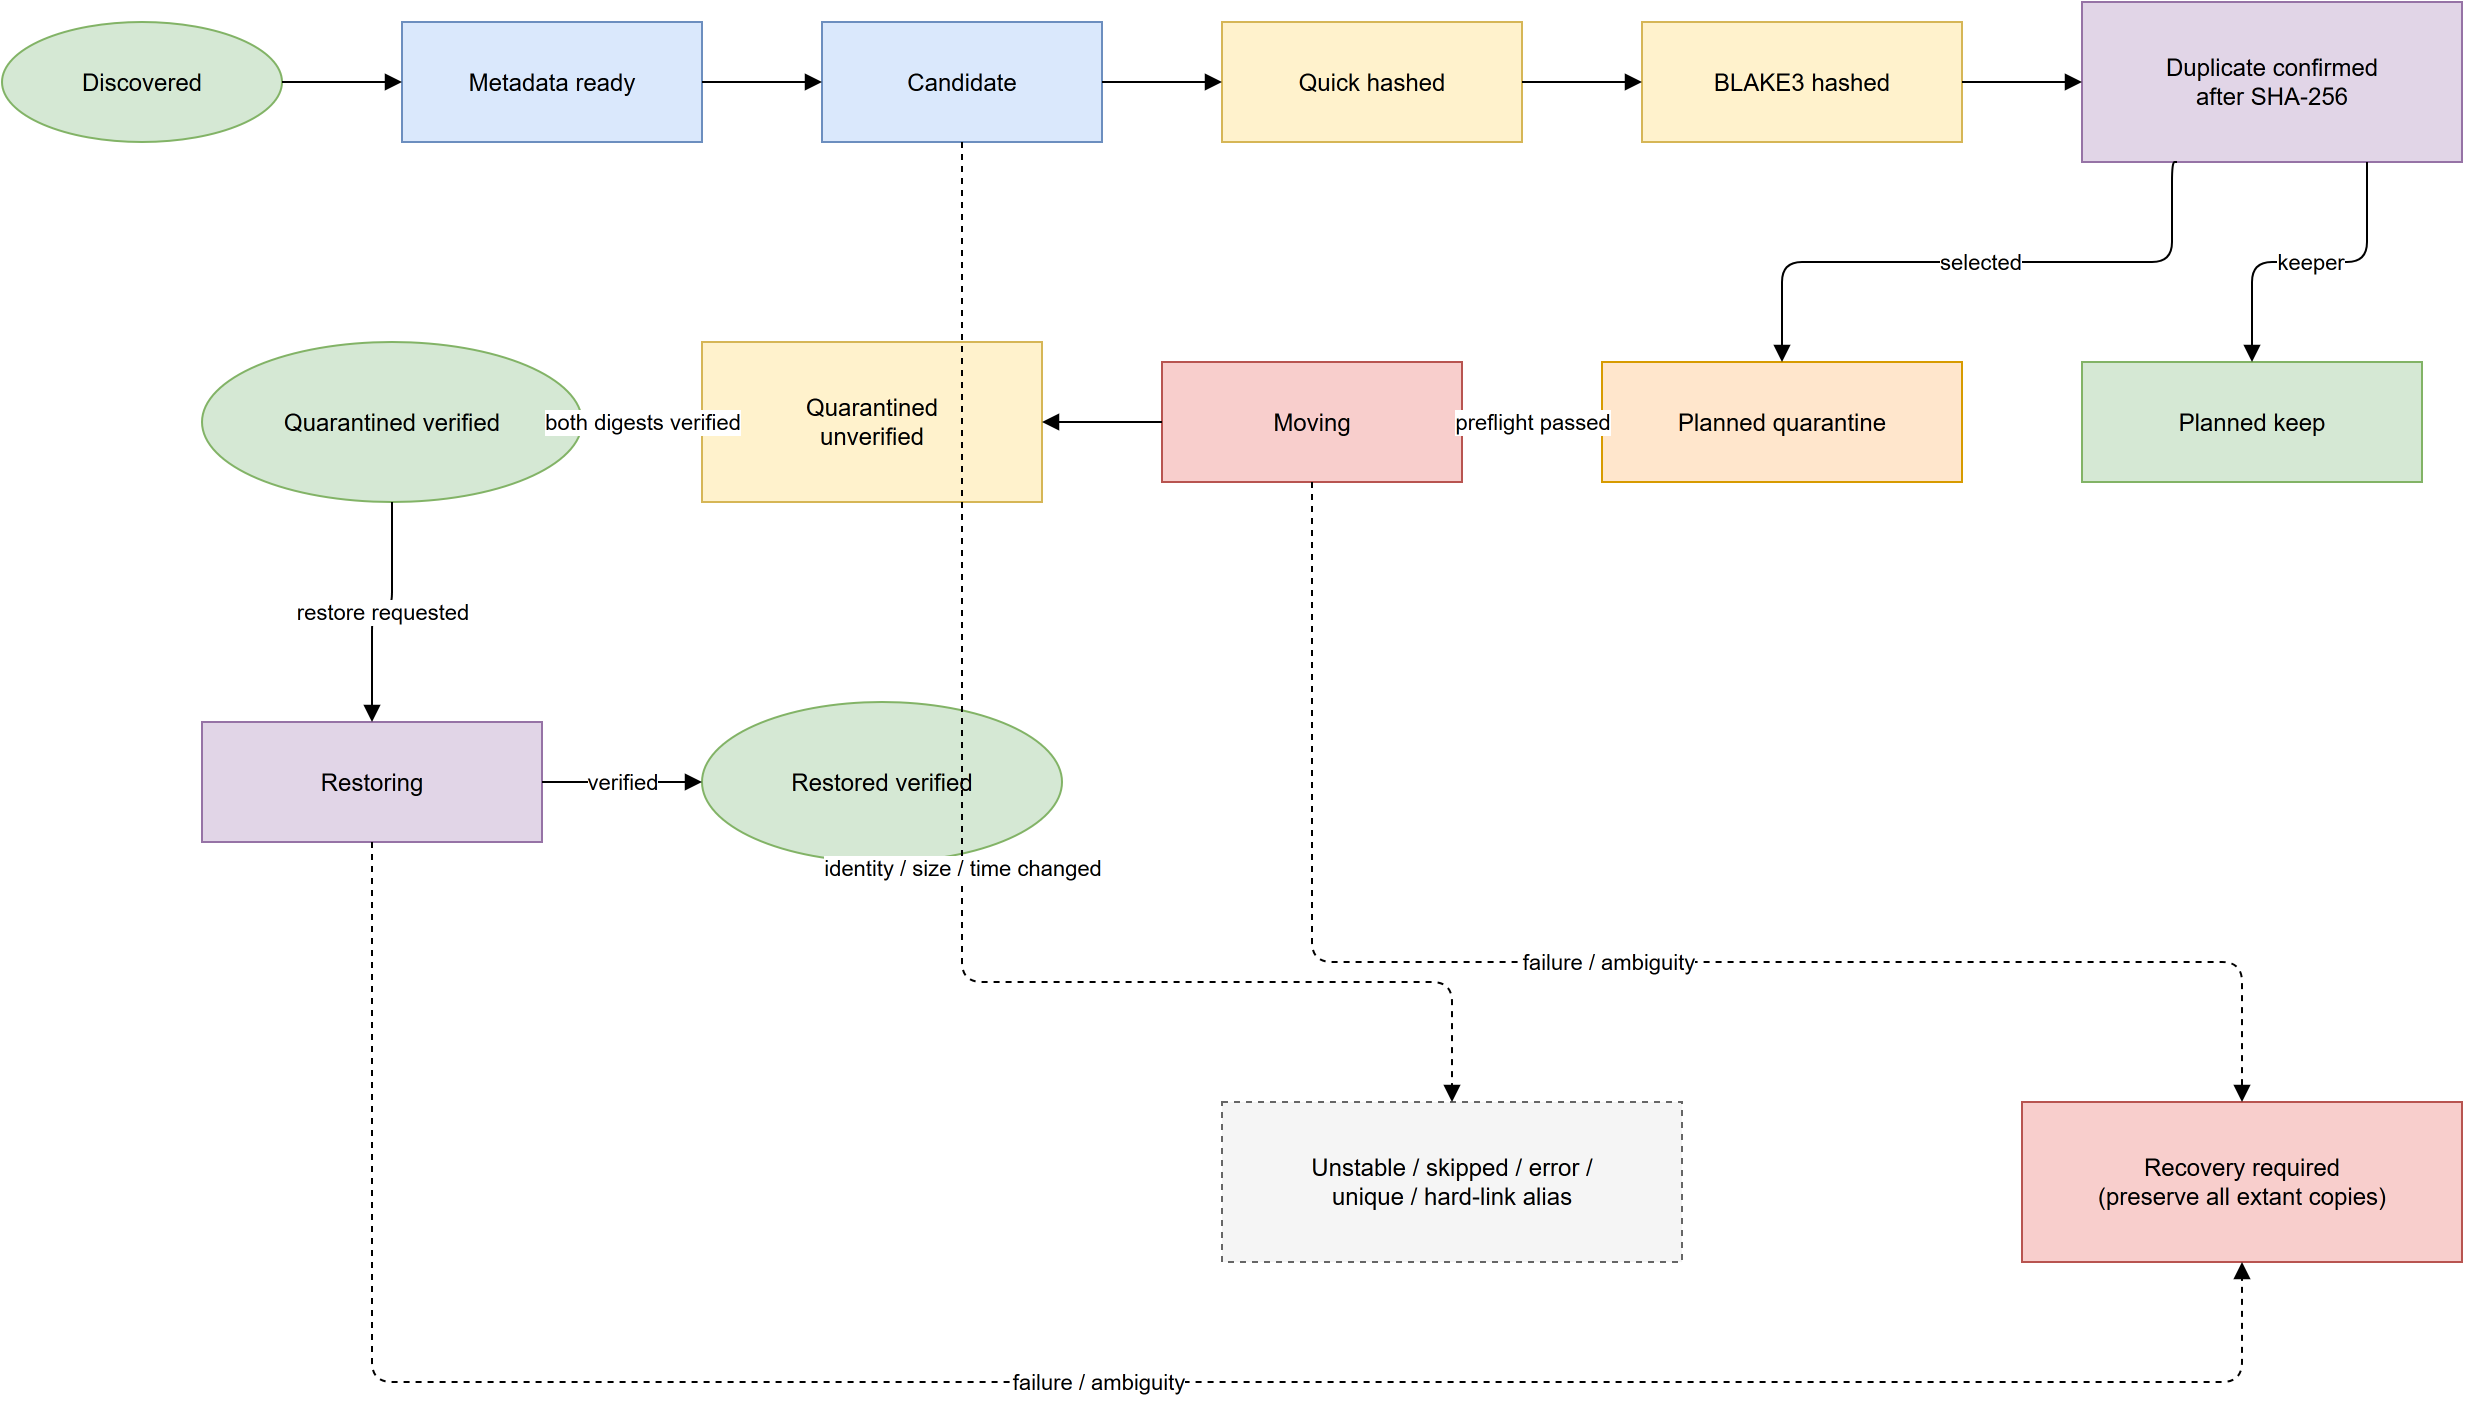

The diagram above was exported from draw.io. Its source (the exported page's mxGraphModel, read from the mxfile embedded in the PNG):
<mxGraphModel grid="1" gridSize="10" page="1" pageScale="1" pageWidth="1450" pageHeight="820">
  <root>
    <mxCell id="0" />
    <mxCell id="1" parent="0" />
    <mxCell id="2" value="Discovered" style="ellipse;whiteSpace=wrap;html=1;fillColor=#d5e8d4;strokeColor=#82b366;" vertex="1" parent="1">
      <mxGeometry x="40" y="80" width="140" height="60" as="geometry" />
    </mxCell>
    <mxCell id="3" value="Metadata ready" style="rounded=0;whiteSpace=wrap;html=1;fillColor=#dae8fc;strokeColor=#6c8ebf;" vertex="1" parent="1">
      <mxGeometry x="240" y="80" width="150" height="60" as="geometry" />
    </mxCell>
    <mxCell id="4" value="Candidate" style="rounded=0;whiteSpace=wrap;html=1;fillColor=#dae8fc;strokeColor=#6c8ebf;" vertex="1" parent="1">
      <mxGeometry x="450" y="80" width="140" height="60" as="geometry" />
    </mxCell>
    <mxCell id="5" value="Quick hashed" style="rounded=0;whiteSpace=wrap;html=1;fillColor=#fff2cc;strokeColor=#d6b656;" vertex="1" parent="1">
      <mxGeometry x="650" y="80" width="150" height="60" as="geometry" />
    </mxCell>
    <mxCell id="6" value="BLAKE3 hashed" style="rounded=0;whiteSpace=wrap;html=1;fillColor=#fff2cc;strokeColor=#d6b656;" vertex="1" parent="1">
      <mxGeometry x="860" y="80" width="160" height="60" as="geometry" />
    </mxCell>
    <mxCell id="7" value="Duplicate confirmed&#10;after SHA-256" style="rounded=0;whiteSpace=wrap;html=1;fillColor=#e1d5e7;strokeColor=#9673a6;" vertex="1" parent="1">
      <mxGeometry x="1080" y="70" width="190" height="80" as="geometry" />
    </mxCell>
    <mxCell id="8" value="Planned keep" style="rounded=0;whiteSpace=wrap;html=1;fillColor=#d5e8d4;strokeColor=#82b366;" vertex="1" parent="1">
      <mxGeometry x="1080" y="250" width="170" height="60" as="geometry" />
    </mxCell>
    <mxCell id="9" value="Planned quarantine" style="rounded=0;whiteSpace=wrap;html=1;fillColor=#ffe6cc;strokeColor=#d79b00;" vertex="1" parent="1">
      <mxGeometry x="840" y="250" width="180" height="60" as="geometry" />
    </mxCell>
    <mxCell id="10" value="Moving" style="rounded=0;whiteSpace=wrap;html=1;fillColor=#f8cecc;strokeColor=#b85450;" vertex="1" parent="1">
      <mxGeometry x="620" y="250" width="150" height="60" as="geometry" />
    </mxCell>
    <mxCell id="11" value="Quarantined&#10;unverified" style="rounded=0;whiteSpace=wrap;html=1;fillColor=#fff2cc;strokeColor=#d6b656;" vertex="1" parent="1">
      <mxGeometry x="390" y="240" width="170" height="80" as="geometry" />
    </mxCell>
    <mxCell id="12" value="Quarantined verified" style="ellipse;whiteSpace=wrap;html=1;fillColor=#d5e8d4;strokeColor=#82b366;" vertex="1" parent="1">
      <mxGeometry x="140" y="240" width="190" height="80" as="geometry" />
    </mxCell>
    <mxCell id="13" value="Restoring" style="rounded=0;whiteSpace=wrap;html=1;fillColor=#e1d5e7;strokeColor=#9673a6;" vertex="1" parent="1">
      <mxGeometry x="140" y="430" width="170" height="60" as="geometry" />
    </mxCell>
    <mxCell id="14" value="Restored verified" style="ellipse;whiteSpace=wrap;html=1;fillColor=#d5e8d4;strokeColor=#82b366;" vertex="1" parent="1">
      <mxGeometry x="390" y="420" width="180" height="80" as="geometry" />
    </mxCell>
    <mxCell id="15" value="Unstable / skipped / error /&#10;unique / hard-link alias" style="rounded=0;whiteSpace=wrap;html=1;fillColor=#f5f5f5;strokeColor=#666666;dashed=1;" vertex="1" parent="1">
      <mxGeometry x="650" y="620" width="230" height="80" as="geometry" />
    </mxCell>
    <mxCell id="16" value="Recovery required&#10;(preserve all extant copies)" style="rounded=0;whiteSpace=wrap;html=1;fillColor=#f8cecc;strokeColor=#b85450;" vertex="1" parent="1">
      <mxGeometry x="1050" y="620" width="220" height="80" as="geometry" />
    </mxCell>
    <mxCell id="17" style="edgeStyle=orthogonalEdgeStyle;rounded=1;orthogonalLoop=1;jettySize=auto;html=1;endArrow=block;" edge="1" parent="1" source="2" target="3">
      <mxGeometry relative="1" as="geometry" />
    </mxCell>
    <mxCell id="18" style="edgeStyle=orthogonalEdgeStyle;rounded=1;orthogonalLoop=1;jettySize=auto;html=1;endArrow=block;" edge="1" parent="1" source="3" target="4">
      <mxGeometry relative="1" as="geometry" />
    </mxCell>
    <mxCell id="19" style="edgeStyle=orthogonalEdgeStyle;rounded=1;orthogonalLoop=1;jettySize=auto;html=1;endArrow=block;" edge="1" parent="1" source="4" target="5">
      <mxGeometry relative="1" as="geometry" />
    </mxCell>
    <mxCell id="20" style="edgeStyle=orthogonalEdgeStyle;rounded=1;orthogonalLoop=1;jettySize=auto;html=1;endArrow=block;" edge="1" parent="1" source="5" target="6">
      <mxGeometry relative="1" as="geometry" />
    </mxCell>
    <mxCell id="21" style="edgeStyle=orthogonalEdgeStyle;rounded=1;orthogonalLoop=1;jettySize=auto;html=1;endArrow=block;" edge="1" parent="1" source="6" target="7">
      <mxGeometry relative="1" as="geometry" />
    </mxCell>
    <mxCell id="22" value="keeper" style="edgeStyle=orthogonalEdgeStyle;rounded=1;orthogonalLoop=1;jettySize=auto;html=1;exitX=0.75;exitY=1;entryX=0.5;entryY=0;endArrow=block;" edge="1" parent="1" source="7" target="8">
      <mxGeometry relative="1" as="geometry" />
    </mxCell>
    <mxCell id="23" value="selected" style="edgeStyle=orthogonalEdgeStyle;rounded=1;orthogonalLoop=1;jettySize=auto;html=1;exitX=0.25;exitY=1;entryX=0.5;entryY=0;endArrow=block;" edge="1" parent="1" source="7" target="9">
      <mxGeometry relative="1" as="geometry">
        <Array as="points">
          <mxPoint x="1125" y="200" />
          <mxPoint x="930" y="200" />
        </Array>
      </mxGeometry>
    </mxCell>
    <mxCell id="24" value="preflight passed" style="edgeStyle=orthogonalEdgeStyle;rounded=1;orthogonalLoop=1;jettySize=auto;html=1;endArrow=block;" edge="1" parent="1" source="9" target="10">
      <mxGeometry relative="1" as="geometry" />
    </mxCell>
    <mxCell id="25" style="edgeStyle=orthogonalEdgeStyle;rounded=1;orthogonalLoop=1;jettySize=auto;html=1;endArrow=block;" edge="1" parent="1" source="10" target="11">
      <mxGeometry relative="1" as="geometry" />
    </mxCell>
    <mxCell id="26" value="both digests verified" style="edgeStyle=orthogonalEdgeStyle;rounded=1;orthogonalLoop=1;jettySize=auto;html=1;endArrow=block;" edge="1" parent="1" source="11" target="12">
      <mxGeometry relative="1" as="geometry" />
    </mxCell>
    <mxCell id="27" value="restore requested" style="edgeStyle=orthogonalEdgeStyle;rounded=1;orthogonalLoop=1;jettySize=auto;html=1;endArrow=block;" edge="1" parent="1" source="12" target="13">
      <mxGeometry relative="1" as="geometry" />
    </mxCell>
    <mxCell id="28" value="verified" style="edgeStyle=orthogonalEdgeStyle;rounded=1;orthogonalLoop=1;jettySize=auto;html=1;endArrow=block;" edge="1" parent="1" source="13" target="14">
      <mxGeometry relative="1" as="geometry" />
    </mxCell>
    <mxCell id="29" value="identity / size / time changed" style="edgeStyle=orthogonalEdgeStyle;rounded=1;orthogonalLoop=1;jettySize=auto;html=1;exitX=0.5;exitY=1;entryX=0.5;entryY=0;dashed=1;endArrow=block;" edge="1" parent="1" source="4" target="15">
      <mxGeometry relative="1" as="geometry">
        <Array as="points">
          <mxPoint x="520" y="560" />
          <mxPoint x="765" y="560" />
        </Array>
      </mxGeometry>
    </mxCell>
    <mxCell id="30" value="failure / ambiguity" style="edgeStyle=orthogonalEdgeStyle;rounded=1;orthogonalLoop=1;jettySize=auto;html=1;exitX=0.5;exitY=1;entryX=0.5;entryY=0;dashed=1;endArrow=block;" edge="1" parent="1" source="10" target="16">
      <mxGeometry relative="1" as="geometry">
        <Array as="points">
          <mxPoint x="695" y="550" />
          <mxPoint x="1160" y="550" />
        </Array>
      </mxGeometry>
    </mxCell>
    <mxCell id="31" value="failure / ambiguity" style="edgeStyle=orthogonalEdgeStyle;rounded=1;orthogonalLoop=1;jettySize=auto;html=1;exitX=0.5;exitY=1;entryX=0.5;entryY=1;dashed=1;endArrow=block;" edge="1" parent="1" source="13" target="16">
      <mxGeometry relative="1" as="geometry">
        <Array as="points">
          <mxPoint x="225" y="760" />
          <mxPoint x="1160" y="760" />
        </Array>
      </mxGeometry>
    </mxCell>
  </root>
</mxGraphModel>